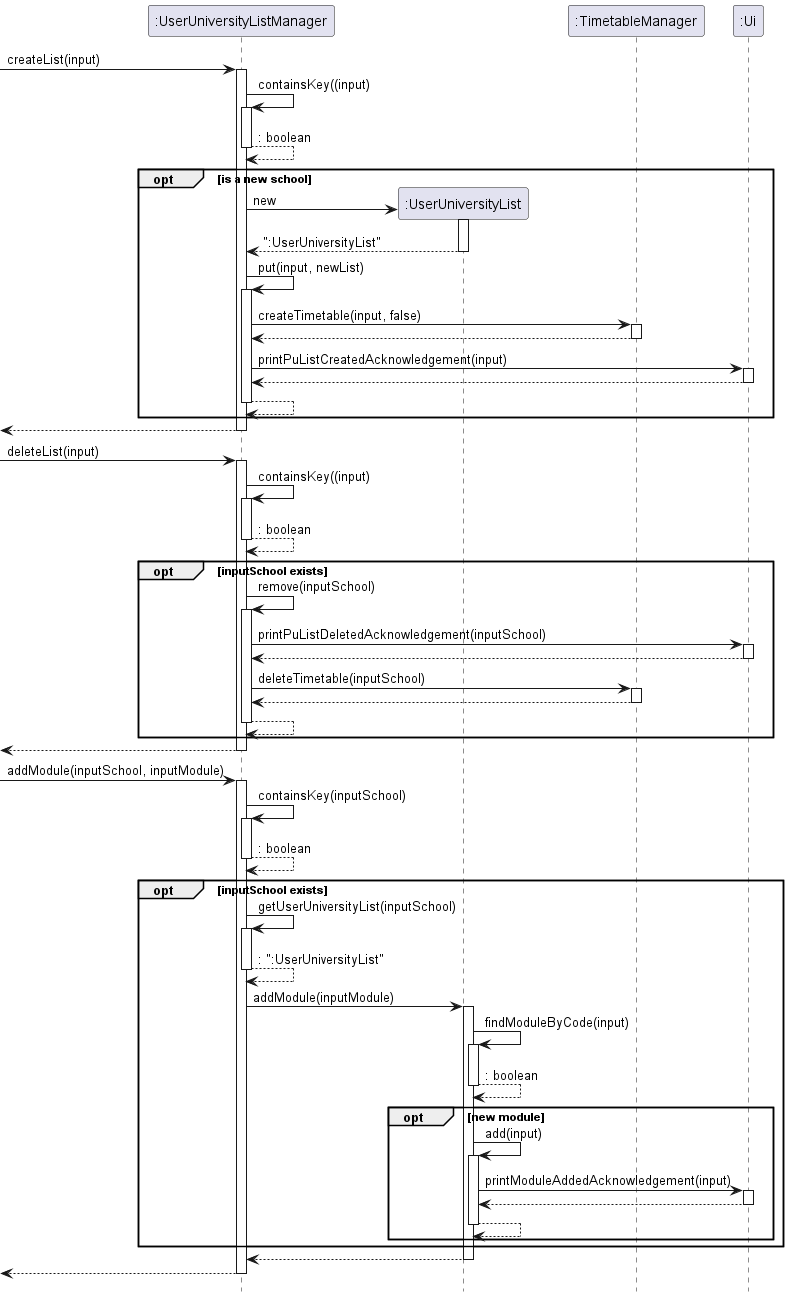

The diagram above was rendered by PlantUML. Its source (embedded in the PNG):
@startuml
'https://plantuml.com/sequence-diagram

hide footbox

-> ":UserUniversityListManager" : createList(input)
activate ":UserUniversityListManager"

":UserUniversityListManager" -> ":UserUniversityListManager" : containsKey((input)
activate ":UserUniversityListManager"
return : boolean

opt is a new school
    ":UserUniversityListManager" -> ":UserUniversityList" **: new
    activate ":UserUniversityList"
    return ":UserUniversityList"

    ":UserUniversityListManager" -> ":UserUniversityListManager" : put(input, newList)
    activate ":UserUniversityListManager"

    ":UserUniversityListManager" -> ":TimetableManager" : createTimetable(input, false)
    activate ":TimetableManager"
    return

    ":UserUniversityListManager" -> ":Ui" : printPuListCreatedAcknowledgement(input)
    activate ":Ui"
    return

    return

end
return
deactivate ":UserUniversityListManager"

-> ":UserUniversityListManager" : deleteList(input)
activate ":UserUniversityListManager"

":UserUniversityListManager" -> ":UserUniversityListManager" : containsKey((input)
activate ":UserUniversityListManager"
return : boolean

opt inputSchool exists
    ":UserUniversityListManager" -> ":UserUniversityListManager" : remove(inputSchool)
    activate ":UserUniversityListManager"

    ":UserUniversityListManager" -> ":Ui" : printPuListDeletedAcknowledgement(inputSchool)
    activate ":Ui"
    return

    ":UserUniversityListManager" -> ":TimetableManager" : deleteTimetable(inputSchool)
    activate ":TimetableManager"
    return
        
    return
end

return
deactivate ":UserUniversityListManager"

-> ":UserUniversityListManager" : addModule(inputSchool, inputModule)
activate ":UserUniversityListManager"
":UserUniversityListManager" -> ":UserUniversityListManager" : containsKey(inputSchool)
activate ":UserUniversityListManager"
return : boolean

opt inputSchool exists
    ":UserUniversityListManager" -> ":UserUniversityListManager" : getUserUniversityList(inputSchool)
    activate ":UserUniversityListManager"
    return : ":UserUniversityList"
    ":UserUniversityListManager" -> ":UserUniversityList" : addModule(inputModule)
    activate ":UserUniversityList"

    activate ":UserUniversityList"
    ":UserUniversityList" -> ":UserUniversityList" : findModuleByCode(input)
    activate ":UserUniversityList"
    return : boolean
    opt new module
        ":UserUniversityList" -> ":UserUniversityList" : add(input)
        activate ":UserUniversityList"

        ":UserUniversityList" -> ":Ui" : printModuleAddedAcknowledgement(input)
        activate ":Ui"
        ":UserUniversityList" <-- ":Ui"
        deactivate ":Ui"
        return
    end
    deactivate ":UserUniversityList"


end
return

return
deactivate ":UserUniversityListManager"

@enduml